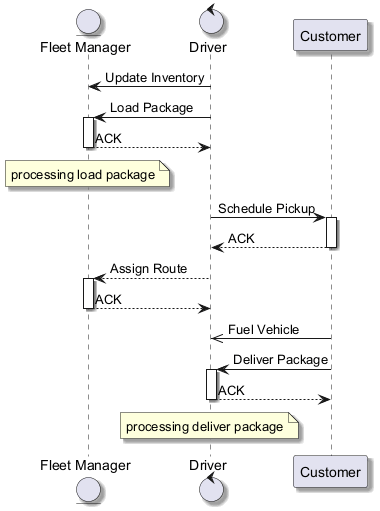

The diagram above was rendered by PlantUML. Its source (embedded in the PNG):
@startuml
skinparam backgroundColor #FFFFFF
skinparam classBackgroundColor #F3E5F5
skinparam classBorderColor #6A1B9A
skinparam shadowing true
entity "Fleet Manager" as FM
control "Driver" as D
participant "Customer" as C
D -> FM : Update Inventory
D -> FM : Load Package
activate FM
FM --> D : ACK
deactivate FM
note over FM : processing load package
D -> C : Schedule Pickup
activate C
C --> D : ACK
deactivate C
D --> FM : Assign Route
activate FM
FM --> D : ACK
deactivate FM
C ->> D : Fuel Vehicle
C -> D : Deliver Package
activate D
D --> C : ACK
deactivate D
note over D : processing deliver package
@enduml